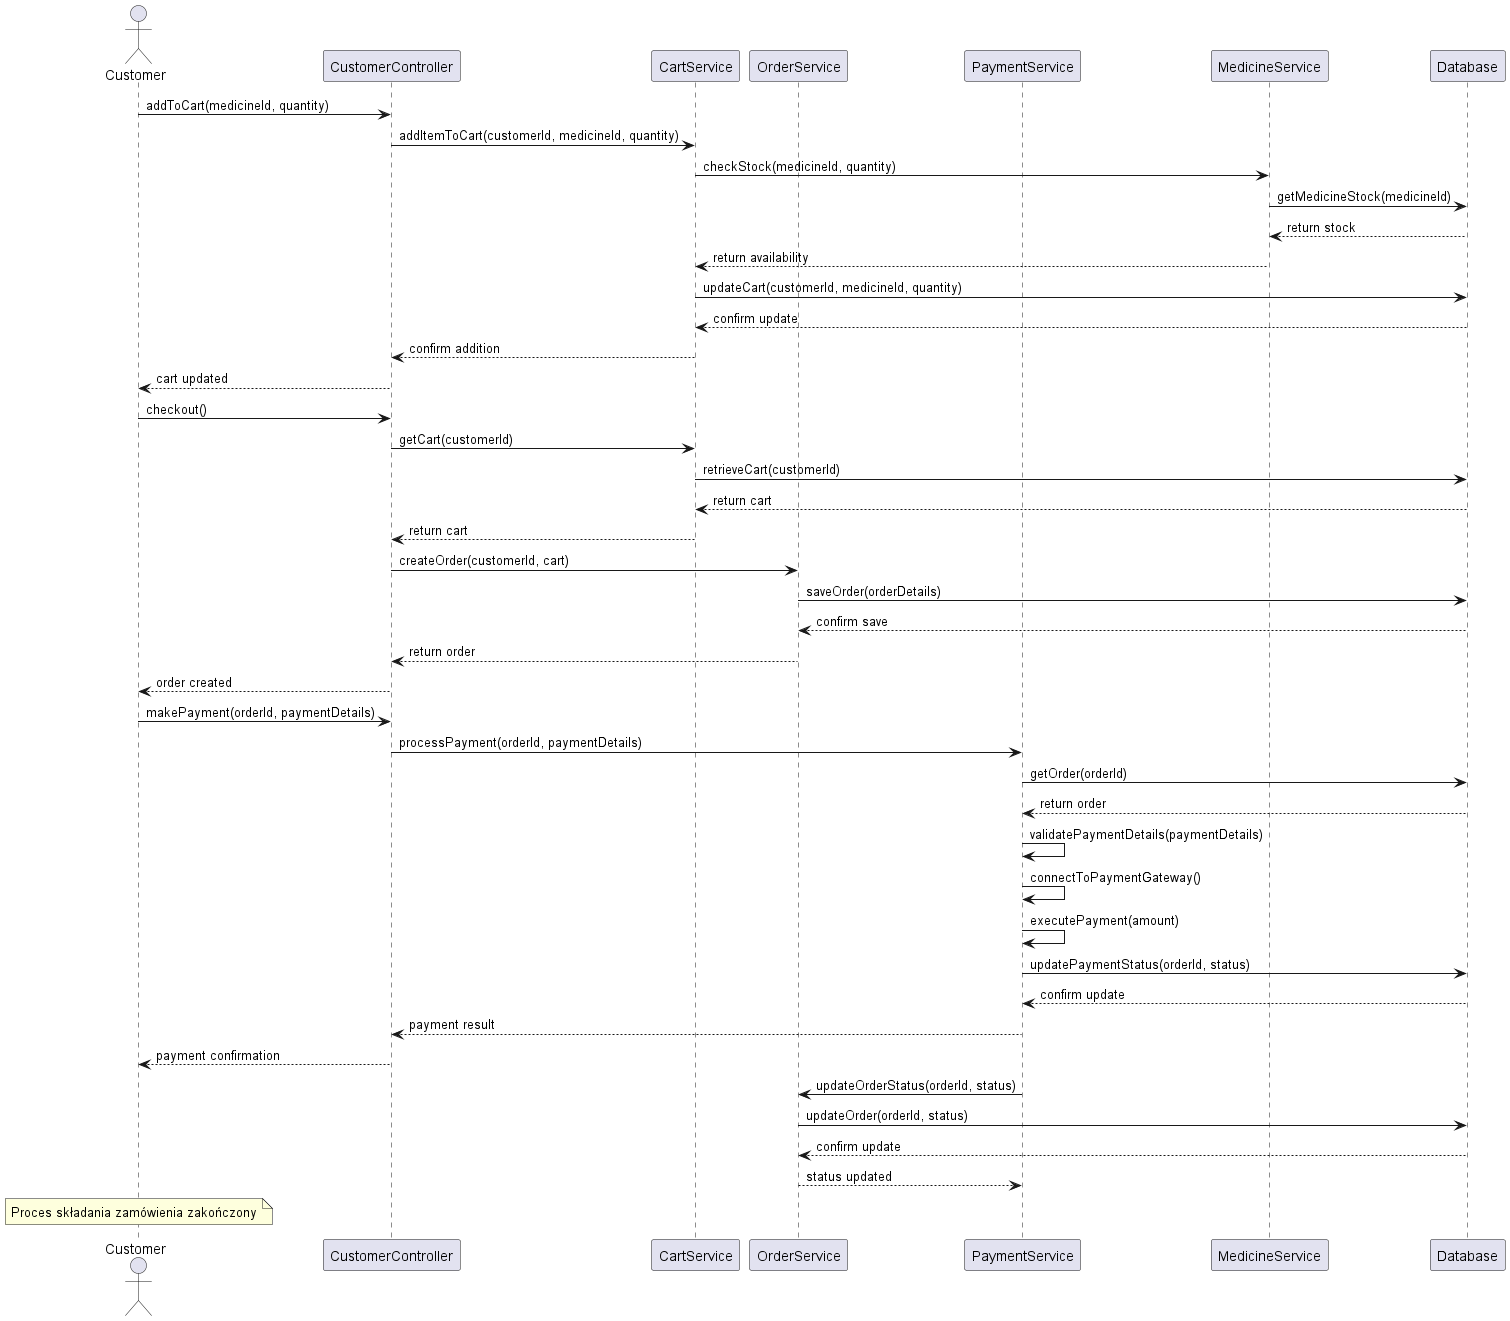

The diagram above was rendered by PlantUML. Its source (embedded in the PNG):
@startuml
' Diagram sekwencji dla procesu składania zamówienia w systemie zarządzania apteką

actor Customer
participant CustomerController
participant CartService
participant OrderService
participant PaymentService
participant MedicineService
participant Database

' Proces składania zamówienia
Customer -> CustomerController: addToCart(medicineId, quantity)
CustomerController -> CartService: addItemToCart(customerId, medicineId, quantity)
CartService -> MedicineService: checkStock(medicineId, quantity)
MedicineService -> Database: getMedicineStock(medicineId)
Database --> MedicineService: return stock
MedicineService --> CartService: return availability
CartService -> Database: updateCart(customerId, medicineId, quantity)
Database --> CartService: confirm update
CartService --> CustomerController: confirm addition
CustomerController --> Customer: cart updated

' Finalizacja zamówienia
Customer -> CustomerController: checkout()
CustomerController -> CartService: getCart(customerId)
CartService -> Database: retrieveCart(customerId)
Database --> CartService: return cart
CartService --> CustomerController: return cart
CustomerController -> OrderService: createOrder(customerId, cart)
OrderService -> Database: saveOrder(orderDetails)
Database --> OrderService: confirm save
OrderService --> CustomerController: return order
CustomerController --> Customer: order created

' Proces płatności
Customer -> CustomerController: makePayment(orderId, paymentDetails)
CustomerController -> PaymentService: processPayment(orderId, paymentDetails)
PaymentService -> Database: getOrder(orderId)
Database --> PaymentService: return order
PaymentService -> PaymentService: validatePaymentDetails(paymentDetails)
PaymentService -> PaymentService: connectToPaymentGateway()
PaymentService -> PaymentService: executePayment(amount)
PaymentService -> Database: updatePaymentStatus(orderId, status)
Database --> PaymentService: confirm update
PaymentService --> CustomerController: payment result
CustomerController --> Customer: payment confirmation

' Aktualizacja stanu zamówienia
PaymentService -> OrderService: updateOrderStatus(orderId, status)
OrderService -> Database: updateOrder(orderId, status)
Database --> OrderService: confirm update
OrderService --> PaymentService: status updated

note over Customer: Proces składania zamówienia zakończony

@enduml